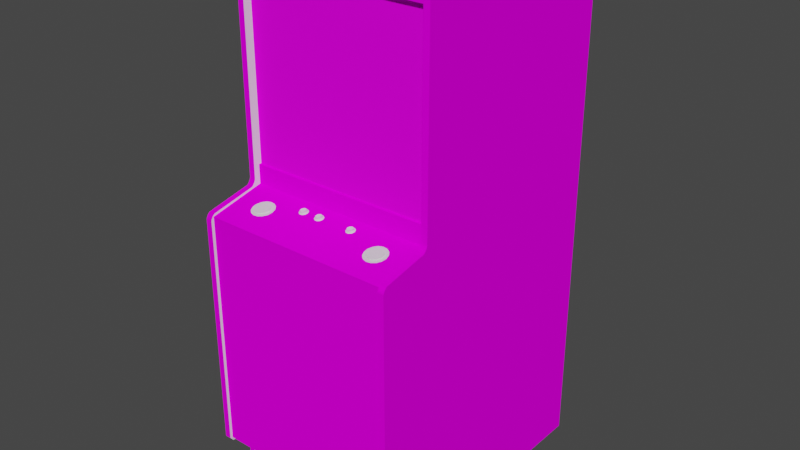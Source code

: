 # Source: invasion.blend  (saved by Blender 2.93.20; exported with 4.5.12 LTS)
import bpy
from mathutils import Matrix  # noqa: F401  (used for matrix-valued properties, if any)

bpy.ops.wm.read_factory_settings(use_empty=True)
scene = bpy.context.scene
scene.name = 'Scene'

# ---- images (referenced by path relative to the original .blend; pixels are not part of the script)
import os
ASSET_DIR = os.environ.get("B2B_ASSET_DIR", "")  # directory of the original .blend (textures are referenced by path, not embedded)
HERE = os.path.dirname(os.path.abspath(__file__))  # packed textures are extracted next to this script under _unpacked/

def load_image(name, relpath, width, height, colorspace="sRGB"):
    """Load a texture the original file referenced (path relative to the .blend, or extracted next to this script)."""
    p = next((c for c in (os.path.join(HERE, relpath), os.path.join(ASSET_DIR, relpath)) if relpath and os.path.exists(c)), "")
    if p:
        img = bpy.data.images.load(p, check_existing=True)
        img.name = name
    else:  # same state as the original file: an image datablock whose file is absent (Cycles renders it pink)
        img = bpy.data.images.new(name, width, height)
        img.source = "FILE"
        img.filepath = "//" + (relpath or name)
    img.colorspace_settings.name = colorspace
    return img
img_02invasionmonitormap_tiff = load_image('02invasionmonitormap.TIFF', '02invasionmonitormap.TIFF', 1024, 1024, 'sRGB')
img_invasionbezelmap_tiff = load_image('invasionbezelmap.TIFF', 'invasionbezelmap.TIFF', 1024, 1024, 'sRGB')
img_invasionsidemap_tiff = load_image('invasionsidemap.TIFF', 'invasionsidemap.TIFF', 1024, 1024, 'sRGB')
img_invasioncpocoinmap_tiff = load_image('invasioncpocoinmap.TIFF', 'invasioncpocoinmap.TIFF', 1024, 1024, 'sRGB')

# ---- materials (node trees are filled in below, after node groups)
mat_01invasionfakemarquee = bpy.data.materials.new('01invasionfakemarquee')
mat_01invasionfakemarquee.use_transparent_shadow = False
mat_01invasionfakemarquee.roughness = 0.8807
mat_01invasionfakemarquee.specular_intensity = 0.0
mat_02invasionmonitor = bpy.data.materials.new('02invasionmonitor')
mat_02invasionmonitor.use_transparent_shadow = False
mat_02invasionmonitor.roughness = 0.8807
mat_02invasionmonitor.specular_intensity = 0.0
mat_invasionbezel = bpy.data.materials.new('invasionbezel')
mat_invasionbezel.use_transparent_shadow = False
mat_invasionbezel.roughness = 0.8114
mat_invasionbezel.specular_intensity = 0.04314
mat_invasionblack = bpy.data.materials.new('invasionblack')
mat_invasionblack.use_transparent_shadow = False
mat_invasionblack.roughness = 0.8807
mat_invasionblack.specular_intensity = 0.0
mat_invasionshinyblack = bpy.data.materials.new('invasionshinyblack')
mat_invasionshinyblack.use_transparent_shadow = False
mat_invasionshinyblack.roughness = 0.7934
mat_invasionshinyblack.specular_intensity = 0.6588
mat_invasionside = bpy.data.materials.new('invasionside')
mat_invasionside.use_transparent_shadow = False
mat_invasionside.roughness = 0.8807
mat_invasionside.specular_intensity = 0.0
mat_invasioncpocoin = bpy.data.materials.new('invasioncpocoin')
mat_invasioncpocoin.use_transparent_shadow = False
mat_invasioncpocoin.roughness = 0.8807
mat_invasioncpocoin.specular_intensity = 0.0
mat_invasionwhitebutton = bpy.data.materials.new('invasionwhitebutton')
mat_invasionwhitebutton.use_transparent_shadow = False
mat_invasionwhitebutton.roughness = 0.7934
mat_invasionwhitebutton.specular_intensity = 0.6314

# ---- node groups
ng_auto_smooth = bpy.data.node_groups.new('Auto Smooth', 'GeometryNodeTree')
_s = ng_auto_smooth.interface.new_socket(name='Geometry', in_out='OUTPUT', socket_type='NodeSocketGeometry')
_s = ng_auto_smooth.interface.new_socket(name='Geometry', in_out='INPUT', socket_type='NodeSocketGeometry')
_s = ng_auto_smooth.interface.new_socket(name='Angle', in_out='INPUT', socket_type='NodeSocketFloat')
_s.subtype = 'ANGLE'
_s.min_value = 0.0
_s.max_value = 3.142
ng_auto_smooth.is_modifier = True
_N = ng_auto_smooth.nodes; _L = ng_auto_smooth.links
n0 = _N.new('NodeGroupOutput'); n0.name = 'Group Output'; n0.location = (480, -100)
n1 = _N.new('NodeGroupInput'); n1.name = 'Group Input'; n1.location = (-420, -300)
n2 = _N.new('NodeGroupInput'); n2.name = 'Group Input.001'; n2.location = (-60, -100)
n3 = _N.new('GeometryNodeSetShadeSmooth'); n3.name = 'Set Shade Smooth'; n3.location = (120, -100)
n3.domain = 'EDGE'
n4 = _N.new('GeometryNodeSetShadeSmooth'); n4.name = 'Set Shade Smooth.001'; n4.location = (300, -100)
n5 = _N.new('GeometryNodeInputMeshEdgeAngle'); n5.name = 'Edge Angle'; n5.location = (-420, -220)
n6 = _N.new('GeometryNodeInputEdgeSmooth'); n6.name = 'Is Edge Smooth'; n6.location = (-60, -160)
n7 = _N.new('GeometryNodeInputShadeSmooth'); n7.name = 'Is Face Smooth'; n7.location = (-240, -340)
n8 = _N.new('FunctionNodeBooleanMath'); n8.name = 'Boolean Math'; n8.location = (-60, -220)
n9 = _N.new('FunctionNodeCompare'); n9.name = 'Compare'; n9.location = (-240, -180)
n9.operation = 'LESS_EQUAL'
_L.new(n5.outputs[0], n9.inputs[0])
_L.new(n4.outputs[0], n0.inputs[0])
_L.new(n1.outputs[1], n9.inputs[1])
_L.new(n9.outputs[0], n8.inputs[0])
_L.new(n7.outputs[0], n8.inputs[1])
_L.new(n2.outputs[0], n3.inputs[0])
_L.new(n6.outputs[0], n3.inputs[1])
_L.new(n3.outputs[0], n4.inputs[0])
_L.new(n8.outputs[0], n3.inputs[2])
n0.is_active_output = True

# ---- material node trees
mat_01invasionfakemarquee.use_nodes = True; mat_01invasionfakemarquee.node_tree.nodes.clear()
_N = mat_01invasionfakemarquee.node_tree.nodes; _L = mat_01invasionfakemarquee.node_tree.links
n0 = _N.new('ShaderNodeBsdfPrincipled'); n0.name = 'Principled BSDF'; n0.location = (10, 300)
n0.distribution = 'GGX'
n0.subsurface_method = 'BURLEY'
n0.inputs[2].default_value = 0.8807
n0.inputs[3].default_value = 1.45
n0.inputs[13].default_value = 0.0
n0.inputs[27].default_value = (0.0, 0.0, 0.0, 1.0)
n0.inputs[28].default_value = 1.0
n1 = _N.new('ShaderNodeOutputMaterial'); n1.name = 'Material Output'; n1.location = (300, 300)
_L.new(n0.outputs[0], n1.inputs[0])
n1.is_active_output = True
mat_02invasionmonitor.use_nodes = True; mat_02invasionmonitor.node_tree.nodes.clear()
_N = mat_02invasionmonitor.node_tree.nodes; _L = mat_02invasionmonitor.node_tree.links
n0 = _N.new('ShaderNodeBsdfPrincipled'); n0.name = 'Principled BSDF'; n0.location = (10, 300)
n0.distribution = 'GGX'
n0.subsurface_method = 'BURLEY'
n0.inputs[2].default_value = 0.8807
n0.inputs[3].default_value = 1.45
n0.inputs[13].default_value = 0.0
n0.inputs[27].default_value = (0.0, 0.0, 0.0, 1.0)
n0.inputs[28].default_value = 1.0
n1 = _N.new('ShaderNodeOutputMaterial'); n1.name = 'Material Output'; n1.location = (300, 300)
n2 = _N.new('ShaderNodeTexImage'); n2.name = 'Image Texture'; n2.location = (-300, 600)
n2.image = img_02invasionmonitormap_tiff
_L.new(n0.outputs[0], n1.inputs[0])
_L.new(n2.outputs[0], n0.inputs[0])
n1.is_active_output = True
mat_invasionbezel.use_nodes = True; mat_invasionbezel.node_tree.nodes.clear()
_N = mat_invasionbezel.node_tree.nodes; _L = mat_invasionbezel.node_tree.links
n0 = _N.new('ShaderNodeBsdfPrincipled'); n0.name = 'Principled BSDF'; n0.location = (10, 300)
n0.distribution = 'GGX'
n0.subsurface_method = 'BURLEY'
n0.inputs[2].default_value = 0.8114
n0.inputs[3].default_value = 1.45
n0.inputs[13].default_value = 0.04314
n0.inputs[27].default_value = (0.0, 0.0, 0.0, 1.0)
n0.inputs[28].default_value = 1.0
n1 = _N.new('ShaderNodeOutputMaterial'); n1.name = 'Material Output'; n1.location = (300, 300)
n2 = _N.new('ShaderNodeTexImage'); n2.name = 'Image Texture'; n2.location = (-300, 600)
n2.image = img_invasionbezelmap_tiff
_L.new(n0.outputs[0], n1.inputs[0])
_L.new(n2.outputs[0], n0.inputs[0])
n1.is_active_output = True
mat_invasionblack.use_nodes = True; mat_invasionblack.node_tree.nodes.clear()
_N = mat_invasionblack.node_tree.nodes; _L = mat_invasionblack.node_tree.links
n0 = _N.new('ShaderNodeBsdfPrincipled'); n0.name = 'Principled BSDF'; n0.location = (10, 300)
n0.distribution = 'GGX'
n0.subsurface_method = 'BURLEY'
n0.inputs[2].default_value = 0.8807
n0.inputs[3].default_value = 1.45
n0.inputs[13].default_value = 0.0
n0.inputs[27].default_value = (0.0, 0.0, 0.0, 1.0)
n0.inputs[28].default_value = 1.0
n1 = _N.new('ShaderNodeOutputMaterial'); n1.name = 'Material Output'; n1.location = (300, 300)
_L.new(n0.outputs[0], n1.inputs[0])
n1.is_active_output = True
mat_invasionshinyblack.use_nodes = True; mat_invasionshinyblack.node_tree.nodes.clear()
_N = mat_invasionshinyblack.node_tree.nodes; _L = mat_invasionshinyblack.node_tree.links
n0 = _N.new('ShaderNodeBsdfPrincipled'); n0.name = 'Principled BSDF'; n0.location = (10, 300)
n0.distribution = 'GGX'
n0.subsurface_method = 'BURLEY'
n0.inputs[2].default_value = 0.7934
n0.inputs[3].default_value = 1.45
n0.inputs[13].default_value = 0.6588
n0.inputs[27].default_value = (0.0, 0.0, 0.0, 1.0)
n0.inputs[28].default_value = 1.0
n1 = _N.new('ShaderNodeOutputMaterial'); n1.name = 'Material Output'; n1.location = (300, 300)
_L.new(n0.outputs[0], n1.inputs[0])
n1.is_active_output = True
mat_invasionside.use_nodes = True; mat_invasionside.node_tree.nodes.clear()
_N = mat_invasionside.node_tree.nodes; _L = mat_invasionside.node_tree.links
n0 = _N.new('ShaderNodeBsdfPrincipled'); n0.name = 'Principled BSDF'; n0.location = (10, 300)
n0.distribution = 'GGX'
n0.subsurface_method = 'BURLEY'
n0.inputs[2].default_value = 0.8807
n0.inputs[3].default_value = 1.45
n0.inputs[13].default_value = 0.0
n0.inputs[27].default_value = (0.0, 0.0, 0.0, 1.0)
n0.inputs[28].default_value = 1.0
n1 = _N.new('ShaderNodeOutputMaterial'); n1.name = 'Material Output'; n1.location = (300, 300)
n2 = _N.new('ShaderNodeTexImage'); n2.name = 'Image Texture'; n2.location = (-300, 600)
n2.image = img_invasionsidemap_tiff
_L.new(n0.outputs[0], n1.inputs[0])
_L.new(n2.outputs[0], n0.inputs[0])
n1.is_active_output = True
mat_invasioncpocoin.use_nodes = True; mat_invasioncpocoin.node_tree.nodes.clear()
_N = mat_invasioncpocoin.node_tree.nodes; _L = mat_invasioncpocoin.node_tree.links
n0 = _N.new('ShaderNodeBsdfPrincipled'); n0.name = 'Principled BSDF'; n0.location = (10, 300)
n0.distribution = 'GGX'
n0.subsurface_method = 'BURLEY'
n0.inputs[2].default_value = 0.8807
n0.inputs[3].default_value = 1.45
n0.inputs[13].default_value = 0.0
n0.inputs[27].default_value = (0.0, 0.0, 0.0, 1.0)
n0.inputs[28].default_value = 1.0
n1 = _N.new('ShaderNodeOutputMaterial'); n1.name = 'Material Output'; n1.location = (300, 300)
n2 = _N.new('ShaderNodeTexImage'); n2.name = 'Image Texture'; n2.location = (-300, 600)
n2.image = img_invasioncpocoinmap_tiff
_L.new(n0.outputs[0], n1.inputs[0])
_L.new(n2.outputs[0], n0.inputs[0])
n1.is_active_output = True
mat_invasionwhitebutton.use_nodes = True; mat_invasionwhitebutton.node_tree.nodes.clear()
_N = mat_invasionwhitebutton.node_tree.nodes; _L = mat_invasionwhitebutton.node_tree.links
n0 = _N.new('ShaderNodeBsdfPrincipled'); n0.name = 'Principled BSDF'; n0.location = (10, 300)
n0.distribution = 'GGX'
n0.subsurface_method = 'BURLEY'
n0.inputs[2].default_value = 0.7934
n0.inputs[3].default_value = 1.45
n0.inputs[13].default_value = 0.6314
n0.inputs[27].default_value = (0.0, 0.0, 0.0, 1.0)
n0.inputs[28].default_value = 1.0
n1 = _N.new('ShaderNodeOutputMaterial'); n1.name = 'Material Output'; n1.location = (300, 300)
_L.new(n0.outputs[0], n1.inputs[0])
n1.is_active_output = True

# ---- world
world_world = bpy.data.worlds.new('World'); scene.world = world_world
world_world.use_nodes = True; world_world.node_tree.nodes.clear()
_N = world_world.node_tree.nodes; _L = world_world.node_tree.links
n0 = _N.new('ShaderNodeOutputWorld'); n0.name = 'World Output'; n0.location = (300, 300)
n1 = _N.new('ShaderNodeBackground'); n1.name = 'Background'; n1.location = (10, 300)
n1.inputs[0].default_value = (0.05088, 0.05088, 0.05088, 1.0)
_L.new(n1.outputs[0], n0.inputs[0])
n0.is_active_output = True
world_world.color = (0.05088, 0.05088, 0.05088)
world_world.use_sun_shadow = False
world_world.sun_shadow_jitter_overblur = 0.0

# ---- meshes
me_invasion = bpy.data.meshes.new('invasion')
me_invasion.from_pydata([(-0.2949, -0.8193, -0.2564), (-0.0001926, -0.8193, -0.2564), (-0.0001926, -0.6993, -0.2564), (0.1549, 0.5798, -0.2938), (-0.1437, 0.5798, -0.2938), (-0.1437, 0.2446, -0.1391), (0.1549, 0.2446, -0.1391), (0.3246, 0.741, -0.02919), (-0.3173, 0.741, -0.02919), (-0.3173, 0.1126, -0.02919), (0.3246, 0.1126, -0.02919), (0.3223, 0.0007827, 0.1783), (-0.3111, 0.0007827, 0.1783), (-0.3111, -0.7796, 0.1772), (-0.3111, -0.7927, 0.1664), (0.3261, -0.9574, -0.7536), (-0.3219, -0.9574, -0.7536), (-0.3219, 0.5817, -0.7536), (0.3223, -0.962, -0.7644), (0.3223, 0.07369, -0.0002643), (-0.3111, 0.07369, -0.0002643), (-0.318, 0.03164, -0.2359), (0.3223, -0.8085, 0.09038), (0.3223, 0.5898, -0.7617), (0.3292, 0.03164, -0.2359), (0.3261, 0.5817, -0.7536), (0.3261, 0.7653, -0.02727), (-0.3111, 0.05247, 0.01324), (0.3292, 0.6828, -0.3343), (0.3292, 0.7607, -0.03189), (-0.318, 0.7607, -0.03189), (-0.3111, -0.8212, 0.07997), (-0.3111, -0.962, 0.07997), (-0.318, 0.6828, -0.3343), (-0.3219, 0.7653, -0.02727), (-0.3111, 0.06636, 0.00205), (0.3261, 0.7618, -0.008365), (-0.3111, 0.0166, 0.171), (0.3223, 0.008112, 0.1764), (-0.3111, 0.008112, 0.1764), (-0.3111, 0.02161, 0.1648), (0.3223, 0.02161, 0.1648), (-0.09354, 0.04746, 0.009765), (-0.09277, 0.04746, 0.01285), (-0.09817, 0.04668, 0.01671), (-0.09817, 0.05054, 0.01748), (-0.0893, 0.04553, 0.02288), (-0.03761, 0.04668, 0.01671), (-0.03221, 0.04746, 0.01285), (-0.03337, 0.04746, 0.009765), (-0.03761, 0.05054, 0.01748), (-0.02912, 0.04553, 0.02288), (0.08197, 0.05054, 0.01748), (-0.09354, 0.04244, 0.03561), (-0.1005, 0.04668, 0.01478), (-0.0785, 0.04553, 0.02288), (-0.08505, 0.04244, 0.03561), (-0.03221, 0.04321, 0.03291), (-0.03337, 0.04244, 0.03561), (-0.04031, 0.04668, 0.01478), (-0.01832, 0.04553, 0.02288), (-0.02488, 0.04244, 0.03561), (0.09045, 0.04553, 0.02288), (0.09933, 0.05054, 0.01748), (0.08621, 0.04244, 0.03561), (0.0947, 0.04244, 0.03561), (0.08621, 0.04746, 0.009765), (0.08737, 0.04746, 0.01285), (0.09393, 0.04746, 0.01285), (0.09933, 0.04668, 0.01671), (-0.08042, 0.05054, 0.01748), (-0.09277, 0.04746, 0.03368), (-0.09277, 0.04321, 0.03291), (-0.1001, 0.04553, 0.02288), (-0.08042, 0.04398, 0.02905), (-0.07811, 0.0436, 0.03059), (-0.07541, 0.04514, 0.02249), (-0.1032, 0.04514, 0.02249), (-0.1005, 0.0436, 0.03059), (-0.07811, 0.04668, 0.01478), (-0.08583, 0.04746, 0.01285), (-0.03992, 0.04938, 0.02365), (-0.02025, 0.05054, 0.01748), (-0.02025, 0.04668, 0.01671), (-0.02565, 0.04746, 0.03368), (-0.03761, 0.04823, 0.02982), (-0.02025, 0.04398, 0.02905), (-0.01794, 0.0436, 0.03059), (-0.01524, 0.04514, 0.02249), (-0.04262, 0.04514, 0.02249), (-0.04031, 0.0436, 0.03059), (-0.03761, 0.04398, 0.02905), (-0.01794, 0.04668, 0.01478), (0.08197, 0.04398, 0.02905), (0.09933, 0.04823, 0.02982), (0.09933, 0.04398, 0.02905), (0.1016, 0.0436, 0.03059), (0.07927, 0.0436, 0.03059), (0.07695, 0.04514, 0.02249), (0.104, 0.04398, 0.01246), (0.1013, 0.04553, 0.02288), (0.07927, 0.04668, 0.01478), (0.08197, 0.04668, 0.01671), (-0.08042, 0.04823, 0.02982), (-0.08583, 0.04321, 0.03291), (-0.09277, 0.05131, 0.01362), (-0.0785, 0.04938, 0.02365), (-0.09817, 0.04398, 0.02905), (-0.08042, 0.04668, 0.01671), (-0.02565, 0.04321, 0.03291), (-0.03221, 0.05131, 0.01362), (-0.02565, 0.05131, 0.01362), (-0.02025, 0.04823, 0.02982), (-0.01832, 0.04938, 0.02365), (-0.03992, 0.04553, 0.02288), (0.09393, 0.04746, 0.03368), (0.09393, 0.04321, 0.03291), (0.08737, 0.04321, 0.03291), (0.08197, 0.04823, 0.02982), (0.1013, 0.04938, 0.02365), (0.07965, 0.04553, 0.02288), (0.1016, 0.04668, 0.01478), (0.104, 0.04013, 0.03137), (0.107, 0.04206, 0.02211), (0.1043, 0.04514, 0.02249), (0.0947, 0.04746, 0.009765), (0.08544, 0.04514, 0.006679), (-0.08583, 0.04746, 0.03368), (-0.09817, 0.04823, 0.02982), (-0.1001, 0.04938, 0.02365), (-0.08583, 0.05131, 0.01362), (-0.07618, 0.04013, 0.03137), (-0.08428, 0.03897, 0.03715), (-0.09431, 0.03897, 0.03715), (-0.1024, 0.04013, 0.03137), (-0.1055, 0.04206, 0.02211), (-0.1024, 0.04398, 0.01246), (-0.09431, 0.04514, 0.006679), (-0.08428, 0.04514, 0.006679), (-0.08505, 0.04746, 0.009765), (-0.07618, 0.04398, 0.01246), (-0.0731, 0.04206, 0.02211), (-0.03221, 0.04746, 0.03368), (-0.02565, 0.04746, 0.01285), (-0.02488, 0.04746, 0.009765), (-0.01562, 0.04013, 0.03137), (-0.02411, 0.03897, 0.03715), (-0.03414, 0.03897, 0.03715), (-0.04224, 0.04013, 0.03137), (-0.04532, 0.04206, 0.02211), (-0.04224, 0.04398, 0.01246), (-0.03414, 0.04514, 0.006679), (-0.01562, 0.04398, 0.01246), (-0.02411, 0.04514, 0.006679), (-0.01254, 0.04206, 0.02211), (0.08737, 0.04746, 0.03368), (0.08737, 0.05131, 0.01362), (0.09393, 0.05131, 0.01362), (0.07965, 0.04938, 0.02365), (0.09547, 0.03897, 0.03715), (0.08544, 0.03897, 0.03715), (0.07734, 0.04013, 0.03137), (0.07425, 0.04206, 0.02211), (0.07734, 0.04398, 0.01246), (0.09547, 0.04514, 0.006679), (-0.1695, 0.03396, 0.06994), (-0.1726, 0.03704, 0.0549), (-0.19, 0.03781, 0.05181), (-0.1819, 0.03936, 0.04294), (0.1873, 0.03241, 0.07727), (0.1934, 0.02971, 0.09115), (0.2208, 0.02894, 0.09385), (0.205, 0.0274, 0.1012), (0.2401, 0.0301, 0.08768), (0.2312, 0.02933, 0.09308), (0.2347, 0.02701, 0.1043), (0.2208, 0.03897, 0.04564), (0.2197, 0.04128, 0.03368), (0.2463, 0.03588, 0.05991), (0.2606, 0.03396, 0.06994), (0.2482, 0.02856, 0.09655), (-0.1988, 0.02933, 0.09308), (-0.2093, 0.02894, 0.09385), (-0.2104, 0.02663, 0.1058), (-0.2363, 0.02971, 0.09115), (-0.2251, 0.0274, 0.1012), (-0.1819, 0.02856, 0.09655), (-0.1726, 0.03087, 0.0846), (-0.1838, 0.03203, 0.07958), (0.205, 0.04051, 0.03831), (0.1934, 0.0382, 0.04834), (0.2035, 0.03704, 0.05567), (0.1992, 0.0328, 0.07495), (0.1873, 0.0355, 0.06222), (-0.1819, 0.03396, 0.06994), (-0.2309, 0.0328, 0.07495), (-0.2309, 0.03511, 0.06454), (-0.2428, 0.0355, 0.06222), (-0.2363, 0.0382, 0.04834), (-0.2189, 0.0382, 0.04872), (-0.2104, 0.04128, 0.03368), (-0.195, 0.0409, 0.03522), (-0.19, 0.0301, 0.08768), (-0.195, 0.02701, 0.1043), (0.2197, 0.02663, 0.1058), (0.2312, 0.03858, 0.0468), (0.2401, 0.03781, 0.05181), (0.2482, 0.03936, 0.04294), (0.2347, 0.0409, 0.03522), (0.2571, 0.03704, 0.0549), (-0.2266, 0.03087, 0.08421), (-0.2428, 0.03241, 0.07727), (0.2463, 0.03203, 0.07958), (0.2571, 0.03087, 0.0846), (-0.2251, 0.04051, 0.03831), (-0.2266, 0.03704, 0.05567), (0.3431, 0.008112, 0.1764), (0.3431, -0.7796, 0.1772), (0.3431, -0.8085, 0.09038), (-0.3319, -0.8085, 0.09038), (-0.3319, -0.7796, 0.1772), (0.3431, 0.5898, -0.7617), (-0.3319, 0.05247, 0.01324), (-0.3319, -0.962, 0.07997), (0.3431, -0.962, -0.7644), (0.3431, 0.7792, -0.01608), (0.3431, -0.8212, 0.07997), (-0.3319, 0.02161, 0.1648), (0.3431, 0.06636, 0.00205), (0.3431, 0.05787, 0.00745), (0.3431, 0.7668, -0.0002643), (0.3431, 0.0007826, 0.1783), (-0.3319, 0.0007826, 0.1783), (0.3223, -0.7796, 0.1772), (0.3223, -0.7927, 0.1664), (0.3431, -0.7927, 0.1664), (-0.3319, -0.7927, 0.1664), (0.3238, 0.008497, 0.1687), (-0.3126, 0.008497, 0.1687), (-0.313, 0.01313, 0.1695), (0.3238, 0.05209, -0.01994), (-0.313, 0.05209, -0.01994), (-0.3219, -0.9574, 0.06724), (0.3261, -0.9574, 0.06724), (0.3261, -0.8008, 0.06724), (-0.3219, -0.8008, 0.06724), (-0.3111, -0.8085, 0.09038), (0.3238, -0.7811, 0.1679), (-0.3126, -0.7811, 0.1679), (0.3238, 0.1153, -0.01994), (-0.3219, 0.7618, -0.008365), (0.3261, 0.7167, -0.00875), (0.3431, 0.05247, 0.01324), (0.3223, 0.05247, 0.01324), (0.3431, 0.07369, -0.0002643), (-0.3319, 0.7668, -0.0002643), (-0.3319, 0.07369, -0.0002643), (-0.3111, 0.1153, -0.01994), (0.3431, 0.02161, 0.1648), (-0.3319, -0.8212, 0.07997), (0.3223, -0.8212, 0.07997), (0.3223, -0.962, 0.07997), (0.3223, 0.7668, -0.0002643), (0.3223, 0.7792, -0.01608), (-0.3111, 0.7668, -0.0002643), (-0.3319, 0.5898, -0.7617), (-0.3319, 0.7792, -0.01608), (-0.3111, 0.7792, -0.01608), (-0.3111, 0.1153, -0.04385), (0.3238, 0.1153, -0.04385), (0.3261, 0.7206, -0.03459), (-0.3219, 0.7206, -0.03459), (-0.3219, 0.7167, -0.00875), (0.3431, 0.0166, 0.171), (-0.3319, 0.0166, 0.171), (-0.3319, 0.008112, 0.1764), (0.3223, 0.06636, 0.00205), (0.3223, 0.05787, 0.00745), (-0.3111, 0.05787, 0.00745), (-0.3319, 0.06636, 0.00205), (0.3431, -0.962, 0.07997), (-0.3111, 0.5898, -0.7617), (-0.3111, -0.962, -0.7644), (-0.3319, -0.962, -0.7644), (0.3223, 0.0166, 0.171), (-0.3319, 0.05787, 0.00745), (0.3238, 0.01313, 0.1695), (0.2401, 0.03318, 0.08807), (-0.2189, 0.04128, 0.04872), (-0.2266, 0.03396, 0.08421), (0.2208, 0.03203, 0.09385), (-0.1838, 0.03897, 0.05991), (0.2463, 0.03897, 0.05991), (0.2312, 0.04167, 0.0468), (-0.2093, 0.03203, 0.09385), (-0.2266, 0.03974, 0.05567), (0.2035, 0.03974, 0.05567), (-0.2189, 0.0328, 0.09077), (-0.2093, 0.04206, 0.04564), (-0.2093, 0.03897, 0.04564), (0.2208, 0.04206, 0.04564), (0.2112, 0.0382, 0.04872), (0.2112, 0.04128, 0.04872), (0.2312, 0.03241, 0.09308), (-0.1988, 0.03858, 0.0468), (-0.1988, 0.04167, 0.0468), (0.2401, 0.04051, 0.05181), (-0.1819, 0.03704, 0.06994), (-0.1838, 0.03588, 0.05991), (-0.1988, 0.03241, 0.09308), (-0.19, 0.03318, 0.08807), (0.2482, 0.03704, 0.06994), (0.2463, 0.03511, 0.07958), (0.2482, 0.03396, 0.06994), (-0.2309, 0.03588, 0.07495), (0.1992, 0.03588, 0.07495), (0.2035, 0.03087, 0.08421), (0.2035, 0.03396, 0.08421), (-0.1838, 0.03511, 0.07958), (-0.19, 0.04051, 0.05181), (0.2112, 0.0328, 0.09077), (-0.2189, 0.02971, 0.09077), (0.1992, 0.03781, 0.06492), (0.1992, 0.03511, 0.06454), (-0.2309, 0.03781, 0.06492), (0.2112, 0.02971, 0.09077)], [], [(0, 1, 2), (253, 252, 229, 277), (234, 235, 217, 233), (234, 233, 11), (12, 13, 14), (39, 37, 274, 275), (18, 19, 263), (282, 267, 20), (5, 6, 3, 4), (282, 20, 246), (18, 22, 19), (156, 157, 68, 67), (282, 281, 267), (18, 263, 23), (249, 269, 268, 257), (12, 14, 246, 27), (154, 152, 92, 88), (243, 242, 16, 15), (282, 31, 32), (18, 261, 260), (221, 23, 263, 225), (22, 277, 276), (35, 278, 246), (11, 284, 253), (27, 37, 12), (19, 262, 263), (267, 264, 20), (282, 246, 31), (18, 260, 22), (22, 253, 277), (278, 27, 246), (11, 38, 284), (37, 39, 12), (27, 40, 37), (22, 276, 19), (284, 41, 253), (20, 35, 246), (68, 69, 121, 125), (93, 117, 155, 118), (71, 127, 46), (116, 117, 64, 65), (83, 143, 111, 82), (142, 84, 51), (108, 80, 130, 70), (114, 47, 59, 89), (119, 94, 95, 100), (97, 64, 117, 93), (106, 103, 74, 55), (62, 63, 157), (58, 61, 109, 57), (102, 67, 66, 101), (218, 22, 260, 226), (45, 105, 43, 44), (129, 128, 46), (50, 110, 48, 47), (57, 109, 84, 142), (113, 112, 86, 60), (107, 73, 77, 78), (81, 85, 51), (69, 68, 157, 63), (67, 102, 52, 156), (120, 93, 118, 158), (96, 124, 100, 95), (87, 88, 60, 86), (79, 139, 80, 108), (116, 95, 94, 115), (115, 94, 62), (75, 76, 55, 74), (57, 91, 90, 58), (91, 114, 89, 90), (144, 92, 152, 153), (249, 257, 241, 240), (49, 59, 47, 48), (105, 45, 46), (46, 70, 130), (46, 103, 106), (72, 107, 78, 53), (86, 109, 61, 87), (74, 104, 56, 75), (69, 100, 124, 121), (196, 215, 198, 197), (73, 44, 54, 77), (110, 50, 51), (51, 82, 111), (51, 112, 113), (95, 116, 65, 96), (42, 54, 44, 43), (101, 98, 120, 102), (67, 68, 125, 66), (108, 55, 76, 79), (104, 74, 103, 127), (118, 155, 62), (47, 114, 81, 50), (205, 176, 300, 293), (62, 94, 119), (98, 101, 163, 162), (145, 154, 88, 87), (53, 56, 104, 72), (93, 120, 98, 97), (54, 42, 137, 136), (127, 103, 46), (109, 86, 112, 84), (128, 71, 46), (45, 129, 46), (63, 119, 100, 69), (46, 130, 105), (283, 265, 281, 282), (46, 106, 70), (82, 113, 60, 83), (91, 57, 142, 85), (202, 188, 318, 310), (53, 78, 134, 133), (61, 58, 147, 146), (64, 97, 161, 160), (131, 141, 76, 75), (252, 216, 217, 218), (197, 211, 195, 196), (66, 125, 164, 126), (126, 163, 101, 66), (77, 54, 136, 135), (84, 112, 51), (71, 128, 107, 72), (85, 142, 51), (102, 120, 158, 52), (50, 81, 51), (55, 108, 70, 106), (51, 111, 110), (244, 245, 242, 243), (51, 113, 82), (44, 73, 129, 45), (308, 167, 319, 291), (211, 184, 210, 195), (65, 64, 160, 159), (75, 56, 132, 131), (203, 186, 202, 181), (141, 140, 79, 76), (139, 79, 140, 138), (56, 53, 133, 132), (316, 192, 169, 170), (123, 99, 121, 124), (155, 115, 62), (156, 52, 62), (52, 158, 62), (62, 157, 156), (158, 118, 62), (73, 107, 128, 129), (62, 119, 63), (17, 25, 15, 16), (143, 83, 92, 144), (48, 143, 144, 49), (87, 61, 146, 145), (59, 49, 151, 150), (292, 311, 313, 178), (90, 89, 149, 148), (89, 59, 150, 149), (49, 144, 153, 151), (168, 201, 304, 167), (97, 98, 162, 161), (212, 173, 180, 213), (325, 316, 170, 172), (182, 321, 185, 183), (187, 165, 194, 188), (191, 301, 189, 190), (167, 308, 166, 168), (323, 191, 190, 193), (192, 323, 193, 169), (22, 234, 11, 253), (125, 121, 99, 164), (215, 199, 214, 198), (321, 210, 184, 185), (175, 180, 173, 174), (42, 139, 138, 137), (199, 299, 200, 214), (183, 203, 181, 182), (188, 202, 186, 187), (178, 313, 179, 209), (308, 194, 165, 166), (206, 178, 209, 207), (213, 179, 313, 212), (96, 65, 159, 122), (174, 171, 204, 175), (171, 325, 172, 204), (177, 189, 301, 176), (299, 304, 201, 200), (43, 80, 139, 42), (207, 208, 205, 206), (275, 222, 219, 220), (83, 60, 88, 92), (217, 235, 218), (219, 236, 220), (221, 252, 218), (219, 222, 265), (223, 265, 283), (280, 224, 221), (256, 266, 265), (221, 225, 254), (223, 259, 265), (280, 221, 226), (252, 258, 216), (275, 227, 222), (221, 228, 229), (285, 279, 265), (225, 230, 254), (256, 255, 266), (221, 218, 226), (259, 219, 265), (258, 273, 216), (275, 274, 227), (216, 231, 217), (220, 232, 275), (221, 229, 252), (221, 254, 228), (222, 285, 265), (279, 256, 265), (261, 280, 226, 260), (276, 228, 254, 19), (275, 232, 12, 39), (220, 236, 14, 13), (37, 40, 227, 274), (30, 33, 28, 29), (259, 223, 32, 31), (115, 155, 117, 116), (20, 264, 255, 256), (288, 298, 299, 199), (114, 91, 85, 81), (282, 32, 223, 283), (13, 12, 232, 220), (22, 218, 235, 234), (285, 222, 27, 278), (273, 284, 38, 216), (231, 11, 233, 217), (239, 286, 240, 241), (34, 26, 25, 17), (21, 24, 28, 33), (9, 10, 7, 8), (293, 306, 206, 205), (230, 262, 19, 254), (270, 26, 36, 251), (262, 230, 225, 263), (237, 238, 248, 247), (278, 35, 279, 285), (143, 48, 110, 111), (251, 36, 250, 272), (224, 18, 23, 221), (250, 36, 26, 34), (258, 41, 284, 273), (267, 281, 265, 266), (236, 219, 246, 14), (41, 258, 252, 253), (80, 43, 105, 130), (256, 279, 35, 20), (222, 227, 40, 27), (280, 261, 18, 224), (251, 272, 271, 270), (219, 259, 31, 246), (11, 231, 216, 38), (277, 229, 228, 276), (72, 104, 127, 71), (248, 245, 244, 247), (291, 288, 289, 310), (316, 325, 320, 317), (317, 290, 287), (288, 324, 289), (292, 293, 302), (302, 322, 317), (291, 305, 288), (289, 294, 310), (317, 320, 290), (291, 310, 318), (176, 205, 208, 177), (292, 302, 317, 287), (288, 295, 324), (302, 296, 322), (289, 297, 294), (305, 298, 288), (290, 320, 325, 171), (293, 300, 302), (34, 271, 272, 250), (290, 303, 287), (291, 319, 305), (310, 309, 181, 202), (292, 306, 293), (305, 319, 167, 304), (307, 291, 318), (317, 315, 192, 316), (294, 309, 310), (287, 303, 174, 173), (311, 292, 312), (291, 307, 194, 308), (324, 314, 289), (188, 194, 307, 318), (322, 315, 317), (289, 314, 195, 210), (173, 212, 312, 287), (301, 191, 296, 302), (178, 206, 306, 292), (78, 77, 135, 134), (210, 321, 297, 289), (239, 238, 237, 286), (302, 300, 176, 301), (323, 192, 315, 322), (196, 195, 314, 324), (124, 96, 122, 123), (171, 174, 303, 290), (324, 295, 215, 196), (322, 296, 191, 323), (199, 215, 295, 288), (304, 299, 298, 305), (182, 181, 309, 294), (294, 297, 321, 182), (58, 90, 148, 147), (292, 287, 312), (212, 313, 311, 312), (266, 255, 264, 267)])
me_invasion.polygons.foreach_set('use_smooth', [True] * 314)
me_invasion.polygons.foreach_set('material_index', [0, 6, 6, 3, 3, 6, 3, 3, 1, 3, 3, 4, 3, 3, 6, 3, 4, 3, 3, 3, 6, 3, 3, 3, 3, 3, 3, 3, 3, 3, 3, 3, 3, 3, 3, 3, 3, 4, 4, 4, 4, 4, 4, 4, 4, 4, 4, 4, 4, 4, 4, 6, 4, 4, 4, 4, 4, 4, 4, 4, 4, 4, 4, 4, 4, 4, 4, 4, 4, 4, 4, 6, 4, 4, 4, 4, 4, 4, 4, 4, 4, 4, 4, 4, 4, 4, 4, 4, 4, 4, 4, 4, 4, 7, 4, 4, 4, 4, 4, 4, 4, 4, 4, 4, 4, 4, 6, 4, 4, 4, 7, 4, 4, 4, 4, 5, 4, 4, 4, 4, 4, 4, 4, 4, 4, 4, 4, 6, 4, 4, 7, 4, 4, 4, 4, 4, 4, 4, 4, 4, 4, 4, 4, 4, 4, 4, 4, 3, 4, 4, 4, 4, 7, 4, 4, 4, 4, 4, 4, 4, 4, 4, 4, 4, 4, 4, 3, 4, 4, 4, 4, 4, 4, 4, 4, 4, 4, 4, 4, 4, 4, 4, 4, 4, 4, 4, 5, 4, 5, 5, 5, 5, 5, 5, 5, 5, 5, 5, 5, 5, 5, 5, 5, 5, 5, 5, 5, 5, 5, 5, 5, 5, 5, 5, 6, 6, 6, 6, 6, 3, 6, 4, 6, 7, 4, 6, 6, 6, 6, 6, 6, 6, 3, 3, 2, 7, 6, 6, 6, 6, 6, 4, 6, 6, 3, 6, 6, 6, 6, 4, 6, 6, 6, 6, 6, 6, 6, 4, 6, 7, 7, 7, 7, 7, 7, 7, 7, 7, 7, 4, 7, 7, 7, 7, 7, 7, 7, 6, 7, 7, 7, 7, 7, 7, 7, 7, 7, 7, 7, 7, 7, 7, 7, 7, 7, 7, 4, 7, 6, 7, 7, 7, 4, 7, 7, 7, 7, 7, 7, 7, 4, 7, 7, 6])
_uv = me_invasion.uv_layers.new(name='UVMap')
_uv.uv.foreach_set('vector', [0.000447, 0.000447, 0.9996, 0.000447, 0.9996, 0.9996, 0.9661, 0.03673, 0.9661, 0.03673, 0.9661, 0.03673, 0.9661, 0.03673, 0.9716, 0.01998, 0.9716, 0.01998, 0.9744, 0.01998, 0.9744, 0.01998, 0.9856, 0.09813, 0.9968, 0.1037, 0.9996, 0.553, 0.9996, 0.553, 0.9968, 0.1037, 0.9856, 0.09813, 0.9744, 0.03673, 0.9716, 0.03673, 0.9716, 0.03673, 0.9744, 0.03673, 0.000447, 0.000447, 0.8098, 0.5949, 0.793, 0.9996, 0.000447, 0.000447, 0.793, 0.9996, 0.8098, 0.5949, 0.05068, 0.05068, 0.9493, 0.05068, 0.9493, 0.9521, 0.05068, 0.9521, 0.000447, 0.000447, 0.8098, 0.5949, 0.9075, 0.08975, 0.000447, 0.000447, 0.9075, 0.08975, 0.8098, 0.5949, 0.05068, 0.9996, -0.04979, 0.9996, -0.04979, 0.6674, 0.05068, 0.6674, 0.000447, 0.000447, 0.003238, 0.8907, 0.793, 0.9996, 0.000447, 0.000447, 0.793, 0.9996, 0.003238, 0.8907, 0.5865, 0.9633, 0.6005, 0.9689, 0.567, 0.9689, 0.5865, 0.9633, 0.9996, 0.553, 0.9856, 0.09813, 0.9075, 0.08975, 0.8237, 0.5837, 0.7512, 0.000447, 0.8489, 0.000447, 0.8489, 0.3326, 0.7512, 0.3326, 33.14, -303.1, 33.14, -303.1, -121.1, -274.6, -121.1, -274.6, 0.000447, 0.000447, 0.8963, 0.08138, 0.8963, 0.000447, 0.000447, 0.000447, 0.8963, 0.000447, 0.8963, 0.08138, 0.9354, 0.04789, 0.9354, 0.04789, 0.9661, 0.05068, 0.9661, 0.05068, 0.9075, 0.08975, 0.8182, 0.5865, 0.8126, 0.5893, 0.8126, 0.5893, 0.8182, 0.5865, 0.9075, 0.08975, 0.9996, 0.553, 0.9912, 0.5614, 0.8237, 0.5837, 0.8237, 0.5837, 0.9912, 0.5614, 0.9996, 0.553, 0.8098, 0.5949, 0.8098, 0.9912, 0.793, 0.9996, 0.793, 0.9996, 0.8098, 0.9912, 0.8098, 0.5949, 0.000447, 0.000447, 0.9075, 0.08975, 0.8963, 0.08138, 0.000447, 0.000447, 0.8963, 0.08138, 0.9075, 0.08975, 0.9075, 0.08975, 0.8237, 0.5837, 0.8182, 0.5865, 0.8182, 0.5865, 0.8237, 0.5837, 0.9075, 0.08975, 0.9996, 0.553, 0.9968, 0.5558, 0.9912, 0.5614, 0.9912, 0.5614, 0.9968, 0.5558, 0.9996, 0.553, 0.8237, 0.5837, 0.9856, 0.5642, 0.9912, 0.5614, 0.9075, 0.08975, 0.8126, 0.5893, 0.8098, 0.5949, 0.9912, 0.5614, 0.9856, 0.5642, 0.8237, 0.5837, 0.8098, 0.5949, 0.8126, 0.5893, 0.9075, 0.08975, 0.9493, 0.6674, 0.8489, 0.6674, 0.8489, 0.3326, 0.9493, 0.3326, 0.3493, 0.6674, 0.4498, 0.6674, 0.4498, 0.9996, 0.3493, 0.9996, 0.09533, 0.9996, 0.09533, 0.9996, 0.6814, 0.9996, 0.5502, 0.6674, 0.4498, 0.6674, 0.4498, 0.3326, 0.5502, 0.3326, 0.8489, 0.6674, 0.9493, 0.6674, 0.9493, 0.9996, 0.8489, 0.9996, 0.09533, 0.9996, 0.09533, 0.9996, 0.6814, 0.9996, 0.8489, 0.6674, 0.9493, 0.6674, 0.9493, 0.9996, 0.8489, 0.9996, 0.2488, 0.6674, 0.1512, 0.6674, 0.1512, 0.3326, 0.2488, 0.3326, 0.7512, 0.9996, 0.6507, 0.9996, 0.6507, 0.6674, 0.7512, 0.6674, 0.3493, 0.3326, 0.4498, 0.3326, 0.4498, 0.6674, 0.3493, 0.6674, 0.7512, 0.9996, 0.6507, 0.9996, 0.6507, 0.6674, 0.7512, 0.6674, 0.6814, 0.9996, 0.8489, 0.9996, 0.9493, 0.9996, 0.4498, 0.3326, 0.5502, 0.3326, 0.5502, 0.6674, 0.4498, 0.6674, 0.1512, 0.6674, 0.05068, 0.6674, 0.05068, 0.3326, 0.1512, 0.3326, 0.9689, 0.01998, 0.9689, 0.01998, 0.9689, 0.01998, 0.9689, 0.01998, 0.1512, 0.9996, 0.05068, 0.9996, 0.05068, 0.6674, 0.1512, 0.6674, 0.4665, 0.9996, 0.2349, 0.9996, 0.6814, 0.9996, 0.1512, 0.9996, 0.05068, 0.9996, 0.05068, 0.6674, 0.1512, 0.6674, 0.4498, 0.6674, 0.5502, 0.6674, 0.5502, 0.9996, 0.4498, 0.9996, 0.7512, 0.9996, 0.6507, 0.9996, 0.6507, 0.6674, 0.7512, 0.6674, 0.3493, 0.6674, 0.2488, 0.6674, 0.2488, 0.3326, 0.3493, 0.3326, 0.4665, 0.9996, 0.2349, 0.9996, 0.6814, 0.9996, 0.8489, 0.6674, 0.9493, 0.6674, 0.9493, 0.9996, 0.8489, 0.9996, 0.05068, 0.6674, 0.1512, 0.6674, 0.1512, 0.9996, 0.05068, 0.9996, 0.2488, 0.6674, 0.3493, 0.6674, 0.3493, 0.9996, 0.2488, 0.9996, 0.6507, 0.3326, 0.7512, 0.3326, 0.7512, 0.6674, 0.6507, 0.6674, 0.6507, 0.3326, 0.7512, 0.3326, 0.7512, 0.6674, 0.6507, 0.6674, 0.8489, 0.3326, 0.9493, 0.3326, 0.9493, 0.6674, 0.8489, 0.6674, 0.5502, 0.6674, 0.6507, 0.6674, 0.6507, 0.9996, 0.5502, 0.9996, 0.09533, 0.9996, 0.6507, 0.9996, 0.6814, 0.9996, 0.6507, 0.3326, 0.7512, 0.3326, 0.7512, 0.6674, 0.6507, 0.6674, 0.4498, 0.6674, 0.3493, 0.6674, 0.3493, 0.3326, 0.4498, 0.3326, 0.3493, 0.6674, 0.2488, 0.6674, 0.2488, 0.3326, 0.3493, 0.3326, 0.9493, 0.3326, 0.8489, 0.3326, 0.8489, 0.000447, 0.9493, 0.000447, 0.62, 0.9689, 0.5754, 0.9689, 0.5754, 0.9689, 0.62, 0.9689, 0.05068, 0.3326, 0.1512, 0.3326, 0.1512, 0.6674, 0.05068, 0.6674, 0.8963, 0.9996, 0.7149, 0.9996, 0.6814, 0.9996, 0.6814, 0.9996, 0.8489, 0.9996, 0.9493, 0.9996, 0.6814, 0.9996, 0.6507, 0.9996, 0.7512, 0.9996, 0.4498, 0.6674, 0.3493, 0.6674, 0.3493, 0.3326, 0.4498, 0.3326, 0.6507, 0.6674, 0.5502, 0.6674, 0.5502, 0.3326, 0.6507, 0.3326, 0.6507, 0.6674, 0.5502, 0.6674, 0.5502, 0.3326, 0.6507, 0.3326, 0.8489, 0.6674, 0.7512, 0.6674, 0.7512, 0.3326, 0.8489, 0.3326, 0.3967, 0.01161, 0.207, 0.09533, 0.207, 0.09533, 0.3967, 0.01161, 0.2488, 0.6674, 0.1512, 0.6674, 0.1512, 0.3326, 0.2488, 0.3326, 0.8963, 0.9996, 0.7149, 0.9996, 0.6814, 0.9996, 0.6814, 0.9996, 0.8489, 0.9996, 0.9493, 0.9996, 0.6814, 0.9996, 0.6507, 0.9996, 0.7512, 0.9996, 0.6507, 0.6674, 0.5502, 0.6674, 0.5502, 0.3326, 0.6507, 0.3326, 0.05068, 0.3326, 0.1512, 0.3326, 0.1512, 0.6674, 0.05068, 0.6674, 0.1512, 0.3326, 0.2488, 0.3326, 0.2488, 0.6674, 0.1512, 0.6674, 0.05068, 0.6674, -0.04979, 0.6674, -0.04979, 0.3326, 0.05068, 0.3326, 0.8489, 0.6674, 0.7512, 0.6674, 0.7512, 0.3326, 0.8489, 0.3326, 0.5502, 0.6674, 0.6507, 0.6674, 0.6507, 0.9996, 0.5502, 0.9996, 0.2349, 0.9996, 0.09533, 0.9996, 0.6814, 0.9996, 0.1512, 0.6674, 0.2488, 0.6674, 0.2488, 0.9996, 0.1512, 0.9996, 0.02556, 0.6535, 0.003238, 0.447, 0.003238, 0.447, 0.02556, 0.6535, 0.6814, 0.9996, 0.6507, 0.9996, 0.7512, 0.9996, 0.2488, 0.3326, 0.1512, 0.3326, 0.1512, 0.000447, 0.2488, 0.000447, 0.6507, 0.000447, 0.7512, 0.000447, 0.7512, 0.3326, 0.6507, 0.3326, 0.4498, 0.3326, 0.5502, 0.3326, 0.5502, 0.6674, 0.4498, 0.6674, 0.3493, 0.6674, 0.2488, 0.6674, 0.2488, 0.3326, 0.3493, 0.3326, 0.1512, 0.3326, 0.05068, 0.3326, 0.05068, 0.000447, 0.1512, 0.000447, 0.09533, 0.9996, 0.6507, 0.9996, 0.6814, 0.9996, 0.5502, 0.6674, 0.6507, 0.6674, 0.6507, 0.9996, 0.5502, 0.9996, 0.2349, 0.9996, 0.09533, 0.9996, 0.6814, 0.9996, 0.7149, 0.9996, 0.4665, 0.9996, 0.6814, 0.9996, 0.8489, 0.9996, 0.7512, 0.9996, 0.7512, 0.6674, 0.8489, 0.6674, 0.6814, 0.9996, 0.9493, 0.9996, 0.8963, 0.9996, 0.9354, 0.01719, 0.9354, 0.04789, 0.9354, 0.04789, 0.9354, 0.01719, 0.6814, 0.9996, 0.7512, 0.9996, 0.8489, 0.9996, 0.8489, 0.9996, 0.7512, 0.9996, 0.7512, 0.6674, 0.8489, 0.6674, 0.3493, 0.6674, 0.4498, 0.6674, 0.4498, 0.9996, 0.3493, 0.9996, 0.8712, 0.8349, 0.7037, 0.9577, 0.7037, 0.9577, 0.8712, 0.8349, 0.4498, 0.3326, 0.3493, 0.3326, 0.3493, 0.000447, 0.4498, 0.000447, 0.5502, 0.3326, 0.4498, 0.3326, 0.4498, 0.000447, 0.5502, 0.000447, 0.4498, 0.3326, 0.3493, 0.3326, 0.3493, 0.000447, 0.4498, 0.000447, 0.6507, 0.000447, 0.7512, 0.000447, 0.7512, 0.3326, 0.6507, 0.3326, 0.8237, 0.5837, 0.9968, 0.5558, 0.9968, 0.1037, 0.9075, 0.08975, 0.3967, 0.01161, 0.6033, 0.01161, 0.6033, 0.01161, 0.3967, 0.01161, 0.05068, 0.3326, -0.04979, 0.3326, -0.04979, 0.000447, 0.05068, 0.000447, 0.05068, 0.000447, 0.1512, 0.000447, 0.1512, 0.3326, 0.05068, 0.3326, 0.2488, 0.3326, 0.1512, 0.3326, 0.1512, 0.000447, 0.2488, 0.000447, 0.09533, 0.9996, 0.6507, 0.9996, 0.6814, 0.9996, 0.4498, 0.9996, 0.3493, 0.9996, 0.3493, 0.6674, 0.4498, 0.6674, 0.2349, 0.9996, 0.09533, 0.9996, 0.6814, 0.9996, 0.1512, 0.6674, 0.2488, 0.6674, 0.2488, 0.9996, 0.1512, 0.9996, 0.7149, 0.9996, 0.4665, 0.9996, 0.6814, 0.9996, 0.7512, 0.6674, 0.8489, 0.6674, 0.8489, 0.9996, 0.7512, 0.9996, 0.6814, 0.9996, 0.9493, 0.9996, 0.8963, 0.9996, 0.2181, 0.03394, 0.2181, 0.03394, 0.2181, 0.02836, 0.2181, 0.02836, 0.6814, 0.9996, 0.7512, 0.9996, 0.8489, 0.9996, 0.1512, 0.6674, 0.2488, 0.6674, 0.2488, 0.9996, 0.1512, 0.9996, 0.2963, 0.9577, 0.1288, 0.8349, 0.1288, 0.8349, 0.2963, 0.9577, 0.6033, 0.01161, 0.793, 0.09533, 0.793, 0.09533, 0.6033, 0.01161, 0.5502, 0.3326, 0.4498, 0.3326, 0.4498, 0.000447, 0.5502, 0.000447, 0.6507, 0.3326, 0.5502, 0.3326, 0.5502, 0.000447, 0.6507, 0.000447, 0.9744, 0.6535, 0.8712, 0.8349, 0.8712, 0.8349, 0.9744, 0.6535, 0.7512, 0.000447, 0.8489, 0.000447, 0.8489, 0.3326, 0.7512, 0.3326, 0.9493, 0.3326, 0.8489, 0.3326, 0.8489, 0.000447, 0.9493, 0.000447, 0.5502, 0.3326, 0.4498, 0.3326, 0.4498, 0.000447, 0.5502, 0.000447, 0.793, 0.09533, 0.6033, 0.01161, 0.6033, 0.01161, 0.793, 0.09533, 0.7512, 0.000447, 0.8489, 0.000447, 0.8489, 0.3326, 0.7512, 0.3326, 0.09533, 0.9996, 0.09533, 0.9996, 0.6814, 0.9996, 0.8963, 0.9996, 0.7149, 0.9996, 0.6814, 0.9996, 0.7149, 0.9996, 0.4665, 0.9996, 0.6814, 0.9996, 0.6814, 0.9996, 0.9493, 0.9996, 0.8963, 0.9996, 0.4665, 0.9996, 0.2349, 0.9996, 0.6814, 0.9996, 0.2488, 0.6674, 0.3493, 0.6674, 0.3493, 0.9996, 0.2488, 0.9996, 0.6814, 0.9996, 0.7512, 0.9996, 0.8489, 0.9996, -68.97, 6.793, -68.97, 6.793, -121.1, -274.6, -121.1, -274.6, 0.9493, 0.6674, 0.8489, 0.6674, 0.8489, 0.3326, 0.9493, 0.3326, 0.05068, 0.6674, -0.04979, 0.6674, -0.04979, 0.3326, 0.05068, 0.3326, 0.6507, 0.3326, 0.5502, 0.3326, 0.5502, 0.000447, 0.6507, 0.000447, 0.1512, 0.3326, 0.05068, 0.3326, 0.05068, 0.000447, 0.1512, 0.000447, 0.2963, 0.9577, 0.5, 0.9996, 0.5, 0.9996, 0.2963, 0.9577, 0.3493, 0.3326, 0.2488, 0.3326, 0.2488, 0.000447, 0.3493, 0.000447, 0.2488, 0.3326, 0.1512, 0.3326, 0.1512, 0.000447, 0.2488, 0.000447, 0.05068, 0.3326, -0.04979, 0.3326, -0.04979, 0.000447, 0.05068, 0.000447, 0.1288, 0.8349, 0.02556, 0.6535, 0.02556, 0.6535, 0.1288, 0.8349, 0.3493, 0.3326, 0.2488, 0.3326, 0.2488, 0.000447, 0.3493, 0.000447, 0.7037, 0.9577, 0.8712, 0.8349, 0.8712, 0.8349, 0.7037, 0.9577, 0.9326, 0.2488, 0.793, 0.09533, 0.793, 0.09533, 0.9326, 0.2488, 0.9968, 0.447, 0.9326, 0.2488, 0.9326, 0.2488, 0.9968, 0.447, 0.7037, 0.9577, 0.5, 0.9996, 0.5, 0.9996, 0.7037, 0.9577, 0.207, 0.09533, 0.06743, 0.2488, 0.06743, 0.2488, 0.207, 0.09533, 0.1288, 0.8349, 0.2963, 0.9577, 0.2963, 0.9577, 0.1288, 0.8349, 0.3967, 0.01161, 0.207, 0.09533, 0.207, 0.09533, 0.3967, 0.01161, 0.6033, 0.01161, 0.3967, 0.01161, 0.3967, 0.01161, 0.6033, 0.01161, 0.9075, 0.08975, 0.9856, 0.09813, 0.9996, 0.553, 0.8237, 0.5837, 0.9493, 0.3326, 0.8489, 0.3326, 0.8489, 0.000447, 0.9493, 0.000447, 0.207, 0.09533, 0.06743, 0.2488, 0.06743, 0.2488, 0.207, 0.09533, 0.9326, 0.2488, 0.793, 0.09533, 0.793, 0.09533, 0.9326, 0.2488, 0.9744, 0.6535, 0.8712, 0.8349, 0.8712, 0.8349, 0.9744, 0.6535, 0.05068, 0.3326, -0.04979, 0.3326, -0.04979, 0.000447, 0.05068, 0.000447, 0.06743, 0.2488, 0.003238, 0.447, 0.003238, 0.447, 0.06743, 0.2488, 0.9968, 0.447, 0.9744, 0.6535, 0.9744, 0.6535, 0.9968, 0.447, 0.7037, 0.9577, 0.8712, 0.8349, 0.8712, 0.8349, 0.7037, 0.9577, 0.2963, 0.9577, 0.5, 0.9996, 0.5, 0.9996, 0.2963, 0.9577, 0.2963, 0.9577, 0.5, 0.9996, 0.5, 0.9996, 0.2963, 0.9577, 0.1288, 0.8349, 0.2963, 0.9577, 0.2963, 0.9577, 0.1288, 0.8349, 0.7037, 0.9577, 0.5, 0.9996, 0.5, 0.9996, 0.7037, 0.9577, 0.6507, 0.3326, 0.5502, 0.3326, 0.5502, 0.000447, 0.6507, 0.000447, 0.9744, 0.6535, 0.9968, 0.447, 0.9968, 0.447, 0.9744, 0.6535, 0.9968, 0.447, 0.9326, 0.2488, 0.9326, 0.2488, 0.9968, 0.447, 0.003238, 0.447, 0.06743, 0.2488, 0.06743, 0.2488, 0.003238, 0.447, 0.003238, 0.447, 0.02556, 0.6535, 0.02556, 0.6535, 0.003238, 0.447, 0.05068, 0.6674, -0.04979, 0.6674, -0.04979, 0.3326, 0.05068, 0.3326, 0.1288, 0.8349, 0.02556, 0.6535, 0.02556, 0.6535, 0.1288, 0.8349, 0.9968, 0.5558, 0.8237, 0.5837, 0.9075, 0.08975, 0.9968, 0.1037, 0.8489, 0.6674, 0.7512, 0.6674, 0.7512, 0.3326, 0.8489, 0.3326, 0.9968, 0.1037, 0.9856, 0.09813, 0.9075, 0.08975, 0.9075, 0.08975, 0.9856, 0.09813, 0.9968, 0.1037, 0.003238, 0.8907, 0.8237, 0.5837, 0.9075, 0.08975, 0.9075, 0.08975, 0.8237, 0.5837, 0.003238, 0.8907, 0.8963, 0.000447, 0.003238, 0.8907, 0.000447, 0.000447, 0.8963, 0.000447, 0.000447, 0.000447, 0.003238, 0.8907, 0.8098, 0.5949, 0.793, 0.9996, 0.003238, 0.8907, 0.003238, 0.8907, 0.793, 0.9996, 0.8098, 0.5949, 0.8963, 0.000447, 0.8963, 0.08138, 0.003238, 0.8907, 0.8963, 0.000447, 0.003238, 0.8907, 0.8963, 0.08138, 0.8237, 0.5837, 0.9856, 0.5642, 0.9968, 0.5558, 0.9968, 0.5558, 0.9856, 0.5642, 0.8237, 0.5837, 0.003238, 0.8907, 0.8126, 0.5893, 0.8182, 0.5865, 0.8182, 0.5865, 0.8126, 0.5893, 0.003238, 0.8907, 0.793, 0.9996, 0.8098, 0.9912, 0.8098, 0.5949, 0.8098, 0.5949, 0.8098, 0.9912, 0.793, 0.9996, 0.003238, 0.8907, 0.9075, 0.08975, 0.8963, 0.08138, 0.8963, 0.08138, 0.9075, 0.08975, 0.003238, 0.8907, 0.9856, 0.5642, 0.9912, 0.5614, 0.9968, 0.5558, 0.9968, 0.5558, 0.9912, 0.5614, 0.9856, 0.5642, 0.9968, 0.5558, 0.9996, 0.553, 0.9968, 0.1037, 0.9968, 0.1037, 0.9996, 0.553, 0.9968, 0.5558, 0.003238, 0.8907, 0.8182, 0.5865, 0.8237, 0.5837, 0.003238, 0.8907, 0.8098, 0.5949, 0.8126, 0.5893, 0.8237, 0.5837, 0.8182, 0.5865, 0.003238, 0.8907, 0.8126, 0.5893, 0.8098, 0.5949, 0.003238, 0.8907, 0.9689, 0.01719, 0.9689, 0.01719, 0.9689, 0.01998, 0.9689, 0.01998, 0.9661, 0.03673, 0.9661, 0.03673, 0.9661, 0.03673, 0.9661, 0.03673, 0.9744, 0.03673, 0.9744, 0.03673, 0.9744, 0.03673, 0.9744, 0.03673, 0.9744, 0.01998, 0.9716, 0.01998, 0.9716, 0.01998, 0.9744, 0.01998, 0.9716, 0.03673, 0.9716, 0.03673, 0.9716, 0.03673, 0.9716, 0.03673, 0.000447, 0.9996, 0.000447, 0.9996, 0.9996, 0.9996, 0.9996, 0.9996, 0.9689, 0.01998, 0.9689, 0.01719, 0.9689, 0.01719, 0.9689, 0.01998, 0.5502, 0.9996, 0.4498, 0.9996, 0.4498, 0.6674, 0.5502, 0.6674, 0.9661, 0.03673, 0.9661, 0.05068, 0.9661, 0.05068, 0.9661, 0.03673, 0.06743, 0.2488, 0.003238, 0.447, 0.003238, 0.447, 0.06743, 0.2488, 0.2488, 0.6674, 0.3493, 0.6674, 0.3493, 0.9996, 0.2488, 0.9996, 0.9354, 0.01719, 0.9689, 0.01719, 0.9689, 0.01719, 0.9354, 0.01719, 0.9744, 0.01998, 0.9744, 0.03673, 0.9744, 0.03673, 0.9744, 0.01998, 0.9689, 0.01998, 0.9689, 0.01998, 0.9716, 0.01998, 0.9716, 0.01998, 0.9661, 0.03673, 0.9661, 0.03673, 0.9661, 0.03673, 0.9661, 0.03673, 0.9716, 0.03673, 0.9716, 0.03673, 0.9744, 0.03673, 0.9744, 0.03673, 0.9744, 0.03673, 0.9744, 0.03673, 0.9744, 0.01998, 0.9744, 0.01998, 0.5, 0.9996, 0.5, 0.000447, 0.9996, 0.000447, 0.9996, 0.9996, 69.57, 15.79, 69.57, 15.79, -68.97, 6.793, -68.97, 6.793, 0.000447, 0.000447, 0.9996, 0.000447, 0.9996, 0.9996, 0.000447, 0.9996, 0.000447, 0.000447, 0.9996, 0.000447, 0.9996, 0.9996, 0.000447, 0.9996, 0.02556, 0.6535, 0.1288, 0.8349, 0.1288, 0.8349, 0.02556, 0.6535, 0.9661, 0.05068, 0.9661, 0.05068, 0.9661, 0.03673, 0.9661, 0.03673, 0.9521, 0.03394, 0.9689, 0.0451, 0.9689, 0.0451, 0.9521, 0.03394, 0.9661, 0.05068, 0.9661, 0.05068, 0.9661, 0.05068, 0.9661, 0.05068, 0.5, 0.9996, 0.000447, 0.9996, 0.000447, 0.000447, 0.5, 0.000447, 0.9661, 0.03673, 0.9661, 0.03673, 0.9661, 0.03673, 0.9661, 0.03673, -0.04979, 0.6674, 0.05068, 0.6674, 0.05068, 0.9996, -0.04979, 0.9996, 0.9521, 0.03394, 0.9689, 0.0451, 0.9689, 0.0451, 0.9521, 0.03394, 0.9354, 0.01719, 0.9354, 0.01719, 0.9354, 0.04789, 0.9354, 0.04789, 0.9689, 0.0451, 0.9689, 0.0451, 69.57, 15.79, 69.57, 15.79, 0.9716, 0.03673, 0.9716, 0.03673, 0.9716, 0.03673, 0.9716, 0.03673, 0.9661, 0.05068, 0.9354, 0.04789, 0.9354, 0.04789, 0.9661, 0.05068, 0.9716, 0.01998, 0.9689, 0.01998, 0.9689, 0.01998, 0.9716, 0.01998, 0.9716, 0.03673, 0.9716, 0.03673, 0.9661, 0.03673, 0.9661, 0.03673, -0.04979, 0.6674, 0.05068, 0.6674, 0.05068, 0.9996, -0.04979, 0.9996, 0.9661, 0.03673, 0.9661, 0.03673, 0.9661, 0.03673, 0.9661, 0.03673, 0.9661, 0.03673, 0.9716, 0.03673, 0.9716, 0.03673, 0.9661, 0.03673, 0.9689, 0.01719, 0.9689, 0.01719, 0.9354, 0.01719, 0.9354, 0.01719, 0.9521, 0.03394, 0.9521, 0.03394, 0.9521, 0.03394, 0.9521, 0.03394, 0.9689, 0.01998, 0.9689, 0.01998, 0.9689, 0.01998, 0.9689, 0.01998, 0.9744, 0.03673, 0.9744, 0.03673, 0.9744, 0.03673, 0.9744, 0.03673, 0.9661, 0.03673, 0.9661, 0.03673, 0.9661, 0.03673, 0.9661, 0.03673, 0.4498, 0.6674, 0.5502, 0.6674, 0.5502, 0.9996, 0.4498, 0.9996, 0.2237, 0.03394, 0.2181, 0.03394, 0.2181, 0.03394, 0.2237, 0.03394, 0.2963, 0.9577, 0.06743, 0.2488, 0.793, 0.09533, 0.8712, 0.8349, 0.793, 0.09533, 0.9326, 0.2488, 0.9326, 0.2488, 0.793, 0.09533, 0.793, 0.09533, 0.9968, 0.447, 0.8712, 0.8349, 0.06743, 0.2488, 0.3967, 0.01161, 0.793, 0.09533, 0.2963, 0.9577, 0.02556, 0.6535, 0.06743, 0.2488, 0.06743, 0.2488, 0.3967, 0.01161, 0.793, 0.09533, 0.2963, 0.9577, 0.02556, 0.6535, 0.06743, 0.2488, 0.793, 0.09533, 0.9968, 0.447, 0.8712, 0.8349, 0.793, 0.09533, 0.9326, 0.2488, 0.9968, 0.447, 0.2963, 0.9577, 0.8712, 0.8349, 0.7037, 0.9577, 0.003238, 0.447, 0.02556, 0.6535, 0.02556, 0.6535, 0.003238, 0.447, 0.2963, 0.9577, 0.06743, 0.2488, 0.793, 0.09533, 0.8712, 0.8349, 0.06743, 0.2488, 0.207, 0.09533, 0.3967, 0.01161, 0.06743, 0.2488, 0.207, 0.09533, 0.3967, 0.01161, 0.793, 0.09533, 0.9326, 0.2488, 0.9968, 0.447, 0.02556, 0.6535, 0.003238, 0.447, 0.06743, 0.2488, 0.9968, 0.447, 0.9326, 0.2488, 0.9326, 0.2488, 0.9968, 0.447, 0.02556, 0.6535, 0.003238, 0.447, 0.06743, 0.2488, 0.9689, 0.0451, 0.9521, 0.03394, 0.9521, 0.03394, 0.9689, 0.0451, 0.9968, 0.447, 0.9744, 0.6535, 0.8712, 0.8349, 0.2963, 0.9577, 0.1288, 0.8349, 0.02556, 0.6535, 0.8712, 0.8349, 0.9744, 0.6535, 0.9744, 0.6535, 0.8712, 0.8349, 0.2963, 0.9577, 0.1288, 0.8349, 0.02556, 0.6535, 0.02556, 0.6535, 0.1288, 0.8349, 0.1288, 0.8349, 0.02556, 0.6535, 0.5, 0.9996, 0.2963, 0.9577, 0.7037, 0.9577, 0.793, 0.09533, 0.6033, 0.01161, 0.6033, 0.01161, 0.793, 0.09533, 0.9968, 0.447, 0.9744, 0.6535, 0.8712, 0.8349, 0.8712, 0.8349, 0.9744, 0.6535, 0.9744, 0.6535, 0.8712, 0.8349, 0.5, 0.9996, 0.2963, 0.9577, 0.7037, 0.9577, 0.2963, 0.9577, 0.5, 0.9996, 0.5, 0.9996, 0.2963, 0.9577, 0.3967, 0.01161, 0.6033, 0.01161, 0.793, 0.09533, 0.7037, 0.9577, 0.5, 0.9996, 0.5, 0.9996, 0.7037, 0.9577, 0.3967, 0.01161, 0.6033, 0.01161, 0.793, 0.09533, 0.793, 0.09533, 0.6033, 0.01161, 0.6033, 0.01161, 0.793, 0.09533, 0.8712, 0.8349, 0.7037, 0.9577, 0.7037, 0.9577, 0.8712, 0.8349, 0.06743, 0.2488, 0.207, 0.09533, 0.207, 0.09533, 0.06743, 0.2488, 0.2963, 0.9577, 0.1288, 0.8349, 0.1288, 0.8349, 0.2963, 0.9577, 0.3493, 0.3326, 0.2488, 0.3326, 0.2488, 0.000447, 0.3493, 0.000447, 0.793, 0.09533, 0.9326, 0.2488, 0.9326, 0.2488, 0.793, 0.09533, 0.9549, 0.03115, 0.9549, 0.03115, 0.9633, 0.03115, 0.9633, 0.03115, 0.06743, 0.2488, 0.003238, 0.447, 0.003238, 0.447, 0.06743, 0.2488, 0.3967, 0.01161, 0.6033, 0.01161, 0.6033, 0.01161, 0.3967, 0.01161, 0.3967, 0.01161, 0.6033, 0.01161, 0.6033, 0.01161, 0.3967, 0.01161, 0.7512, 0.3326, 0.6507, 0.3326, 0.6507, 0.000447, 0.7512, 0.000447, 0.9968, 0.447, 0.9744, 0.6535, 0.9744, 0.6535, 0.9968, 0.447, 0.3967, 0.01161, 0.207, 0.09533, 0.207, 0.09533, 0.3967, 0.01161, 0.3967, 0.01161, 0.207, 0.09533, 0.207, 0.09533, 0.3967, 0.01161, 0.06743, 0.2488, 0.207, 0.09533, 0.207, 0.09533, 0.06743, 0.2488, 0.02556, 0.6535, 0.003238, 0.447, 0.003238, 0.447, 0.02556, 0.6535, 0.9968, 0.447, 0.9744, 0.6535, 0.9744, 0.6535, 0.9968, 0.447, 0.9968, 0.447, 0.9326, 0.2488, 0.9326, 0.2488, 0.9968, 0.447, 0.4498, 0.3326, 0.3493, 0.3326, 0.3493, 0.000447, 0.4498, 0.000447, 0.2963, 0.9577, 0.8712, 0.8349, 0.7037, 0.9577, 0.7037, 0.9577, 0.5, 0.9996, 0.5, 0.9996, 0.7037, 0.9577, 0.9661, 0.05068, 0.9661, 0.05068, 0.9661, 0.05068, 0.9661, 0.05068])
me_invasion.materials.append(mat_01invasionfakemarquee)
me_invasion.materials.append(mat_02invasionmonitor)
me_invasion.materials.append(mat_invasionbezel)
me_invasion.materials.append(mat_invasionblack)
me_invasion.materials.append(mat_invasionshinyblack)
me_invasion.materials.append(mat_invasionside)
me_invasion.materials.append(mat_invasioncpocoin)
me_invasion.materials.append(mat_invasionwhitebutton)
me_invasion.use_remesh_fix_poles = True
me_invasion.use_remesh_preserve_attributes = False
me_invasion.update()

# ---- objects
ob_invasion = bpy.data.objects.new('invasion', me_invasion)

# ---- transforms, parenting, visibility, modifiers, constraints
ob_invasion.location = (0.0, 0.0, 0.9643)
ob_invasion.rotation_euler = (1.571, 0.0, 0.0)
_m = ob_invasion.modifiers.new('Auto Smooth', 'NODES')
_m.node_group = ng_auto_smooth
_gi = [s.identifier for s in ng_auto_smooth.interface.items_tree if s.item_type == 'SOCKET' and s.in_out == 'INPUT']
_m[_gi[1]] = 1.047  # Angle
_m = ob_invasion.modifiers.new('WeightedNormal', 'WEIGHTED_NORMAL')
_m.keep_sharp = True

# ---- collection membership
scene.collection.objects.link(ob_invasion)

# ---- scene / render settings (as saved in the file)
scene.frame_start = 1; scene.frame_end = 250; scene.frame_set(1)
scene.render.engine = 'BLENDER_EEVEE_NEXT'
scene.cycles.use_denoising = False
scene.cycles.samples = 128
scene.cycles.sampling_pattern = 'TABULATED_SOBOL'
scene.cycles.use_adaptive_sampling = False
scene.cycles.use_light_tree = False
scene.view_settings.view_transform = 'Filmic'
bpy.context.view_layer.update()

# ---- added for rendering (the .blend has no active camera and no usable light): camera, sun
cam_auto = bpy.data.cameras.new('AutoCamera')
cam_auto.lens = 50.0
cam_auto.sensor_width = 36.0
cam_auto.clip_end = 1000.0
ob_auto_camera = bpy.data.objects.new('AutoCamera', cam_auto)
scene.collection.objects.link(ob_auto_camera)
ob_auto_camera.location = (1.9411, -2.02957, 2.42125)
ob_auto_camera.rotation_euler = (1.09748, -7.21219e-08, 0.694738)
scene.camera = ob_auto_camera
light_auto_sun = bpy.data.lights.new('AutoSun', 'SUN')
light_auto_sun.energy = 3.0
light_auto_sun.angle = 0.0523599
ob_auto_sun = bpy.data.objects.new('AutoSun', light_auto_sun)
scene.collection.objects.link(ob_auto_sun)
ob_auto_sun.rotation_euler = (0.872665, 0.174533, 0.523599)
bpy.context.view_layer.update()
